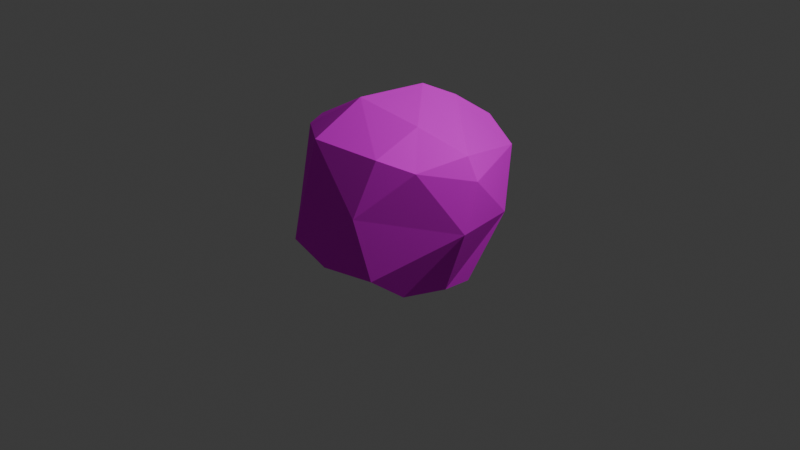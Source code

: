 # Source: snolfball.blend  (saved by Blender 4.0.36; exported with 4.5.12 LTS)
import bpy
from mathutils import Matrix  # noqa: F401  (used for matrix-valued properties, if any)

bpy.ops.wm.read_factory_settings(use_empty=True)
scene = bpy.context.scene
scene.name = 'Scene'

# ---- collections
col_collection = bpy.data.collections.new('Collection'); scene.collection.children.link(col_collection)

# ---- images (referenced by path relative to the original .blend; pixels are not part of the script)
import os
ASSET_DIR = os.environ.get("B2B_ASSET_DIR", "")  # directory of the original .blend (textures are referenced by path, not embedded)
HERE = os.path.dirname(os.path.abspath(__file__))  # packed textures are extracted next to this script under _unpacked/

def load_image(name, relpath, width, height, colorspace="sRGB"):
    """Load a texture the original file referenced (path relative to the .blend, or extracted next to this script)."""
    p = next((c for c in (os.path.join(HERE, relpath), os.path.join(ASSET_DIR, relpath)) if relpath and os.path.exists(c)), "")
    if p:
        img = bpy.data.images.load(p, check_existing=True)
        img.name = name
    else:  # same state as the original file: an image datablock whose file is absent (Cycles renders it pink)
        img = bpy.data.images.new(name, width, height)
        img.source = "FILE"
        img.filepath = "//" + (relpath or name)
    img.colorspace_settings.name = colorspace
    return img
img_image = load_image('Image', 'SnolfballTexture.png', 1024, 1024, 'sRGB')

# ---- materials (node trees are filled in below, after node groups)
mat_material = bpy.data.materials.new('Material')
mat_material.alpha_threshold = 0.0
mat_material.use_transparent_shadow = False
mat_material.preview_render_type = 'FLAT'
mat_material.roughness = 0.5
mat_material.line_color = (0.0, 0.0, 0.0, 1.0)

# ---- material node trees
mat_material.use_nodes = True; mat_material.node_tree.nodes.clear()
_N = mat_material.node_tree.nodes; _L = mat_material.node_tree.links
n0 = _N.new('ShaderNodeOutputMaterial'); n0.name = 'Material Output'; n0.location = (300, 300)
n1 = _N.new('ShaderNodeBsdfPrincipled'); n1.name = 'Principled BSDF'; n1.location = (10, 300)
n1.distribution = 'GGX'
n1.inputs[1].default_value = 0.126
n1.inputs[2].default_value = 0.5118
n1.inputs[3].default_value = 1.0
n1.inputs[20].default_value = 0.3292
n1.inputs[27].default_value = (0.8882, 1.0, 0.9496, 1.0)
n2 = _N.new('ShaderNodeTexImage'); n2.name = 'Image Texture'; n2.location = (-280, 280)
n2.image = img_image
n2.extension = 'EXTEND'
_L.new(n1.outputs[0], n0.inputs[0])
_L.new(n2.outputs[0], n1.inputs[0])
n0.is_active_output = True

# ---- world
world_world = bpy.data.worlds.new('World'); scene.world = world_world
world_world.use_nodes = True; world_world.node_tree.nodes.clear()
_N = world_world.node_tree.nodes; _L = world_world.node_tree.links
n0 = _N.new('ShaderNodeOutputWorld'); n0.name = 'World Output'; n0.location = (300, 300)
n1 = _N.new('ShaderNodeBackground'); n1.name = 'Background'; n1.location = (10, 300)
n1.inputs[0].default_value = (0.05088, 0.05088, 0.05088, 1.0)
_L.new(n1.outputs[0], n0.inputs[0])
n0.is_active_output = True
world_world.color = (0.05088, 0.05088, 0.05088)
world_world.use_sun_shadow = False
world_world.sun_shadow_jitter_overblur = 0.0

# ---- cameras
cam_camera = bpy.data.cameras.new('Camera')
cam_camera.clip_end = 100.0
cam_camera.ortho_scale = 7.314

# ---- lights
light_light = bpy.data.lights.new('Light', 'POINT')
light_light.transmission_factor = 0.0
light_light.use_soft_falloff = False
light_light.energy = 1000.0
light_light.shadow_soft_size = 0.1
light_light.shadow_maximum_resolution = 0.006
light_light.use_absolute_resolution = True

# ---- meshes
me_cube = bpy.data.meshes.new('Cube')
me_cube.from_pydata([(0.608, 0.9811, 0.7206), (0.7219, -0.05242, -0.5038), (0.4452, -0.7104, 0.9841), (0.4793, -0.8187, -0.2271), (-0.5027, 1.007, 0.5775), (-0.01587, 1.051, -0.08962), (-0.8927, -0.3904, 0.8882), (-0.5598, -0.4609, -0.378), (-0.2226, -0.8703, 1.045), (-0.08364, -0.3563, -0.6146), (1.099, -0.04912, 0.7837), (0.7606, -0.5101, 0.889), (0.7256, 0.2684, -0.5215), (-0.0282, -0.9703, -0.2112), (0.8451, 0.6433, 0.1666), (-0.7055, 0.4614, 0.8435), (-0.8311, -0.6039, 0.1037), (0.3059, 0.9664, 0.9686), (0.3322, -0.9035, 0.408), (0.6276, -0.5361, -0.4428), (-0.6699, 0.8901, 0.0807), (-0.7897, 0.5837, -0.184), (-1.042, 0.5274, 0.3296), (-0.004706, 0.3218, 1.367), (0.9734, -0.05239, 1.002), (1.098, -0.1988, 0.2862), (-0.3334, -1.073, 0.02309), (0.2031, 1.064, 0.3756), (0.2893, 0.8971, -0.1796), (0.3769, 0.3877, -0.5959), (-0.1815, 0.5315, -0.5891), (-0.4191, 0.8844, -0.13), (0.2088, 0.5647, 1.248), (-0.7769, 0.6807, 0.695), (-0.3602, 0.5558, 1.101), (-0.5988, 0.2365, -0.5586), (-0.9401, 0.002487, -0.2238), (-0.1723, -0.343, 1.343), (0.4917, -0.2292, 1.198), (-0.9548, -0.1823, 0.9262)], [], [(0, 32, 24), (18, 13, 3), (1, 25, 19), (27, 28, 5), (12, 14, 1), (28, 29, 30), (22, 15, 33), (16, 6, 39), (20, 21, 22), (13, 9, 3), (24, 11, 10), (37, 8, 2), (37, 6, 8), (23, 32, 34), (18, 3, 25), (14, 0, 10), (26, 7, 13), (16, 8, 6), (8, 18, 2), (0, 14, 27), (7, 35, 9), (31, 21, 20), (36, 22, 21), (34, 17, 4), (36, 7, 16), (29, 12, 1), (38, 23, 37), (37, 15, 39), (10, 0, 24), (0, 17, 32), (32, 23, 24), (18, 26, 13), (1, 14, 25), (5, 31, 4), (31, 20, 4), (4, 27, 5), (31, 5, 30), (5, 28, 30), (4, 20, 33), (20, 22, 33), (39, 15, 22), (22, 36, 39), (36, 16, 39), (7, 9, 13), (9, 19, 3), (24, 38, 11), (2, 11, 38), (38, 37, 2), (37, 39, 6), (33, 15, 34), (15, 23, 34), (3, 19, 25), (25, 11, 18), (11, 2, 18), (10, 11, 25), (25, 14, 10), (26, 16, 7), (16, 26, 8), (8, 26, 18), (29, 28, 12), (28, 27, 14), (12, 28, 14), (27, 17, 0), (31, 30, 21), (21, 30, 35), (35, 36, 21), (4, 33, 34), (34, 32, 17), (17, 27, 4), (36, 35, 7), (19, 9, 1), (9, 35, 30), (1, 9, 29), (30, 29, 9), (38, 24, 23), (37, 23, 15)])
_uv = me_cube.uv_layers.new(name='UVMap')
_uv.uv.foreach_set('vector', [0.7296, 0.8391, 0.9249, 0.7599, 1.19, 0.8387, 0.2332, 0.4872, 0.2933, 0.3206, 0.3244, 0.4505, 0.4347, 0.5458, 0.3374, 0.7348, 0.3738, 0.4837, 0.7061, 0.686, 0.6104, 0.5976, 0.6608, 0.545, 0.4783, 0.5765, 0.5375, 0.794, 0.4347, 0.5458, 0.6104, 0.5976, 0.5152, 0.4986, 0.5806, 0.3706, 0.8171, 0.2884, 0.8854, 0.4315, 0.8422, 0.4224, 1.138, 0.1255, 1.017, 0.3146, 0.9819, 0.3276, 0.736, 0.3865, 0.7054, 0.268, 0.8171, 0.2884, 0.2933, 0.3206, 0.42, 0.2863, 0.3244, 0.4505, 0.1901, 0.8387, 0.1995, 0.6989, 0.2585, 0.8375, 0.05113, 0.55, 0.1163, 0.4506, 0.1663, 0.6082, 0.05113, 0.55, 0.01712, 0.3146, 0.1163, 0.4506, 0.9661, 0.677, 0.9249, 0.7599, 0.8997, 0.5783, 0.2332, 0.4872, 0.3244, 0.4505, 0.3374, 0.7348, 0.5375, 0.794, 0.7296, 0.8391, 0.2585, 0.8375, 0.2364, 0.2741, 0.3727, 0.1299, 0.2933, 0.3206, 0.1375, 0.1255, 0.1163, 0.4506, 0.01712, 0.3146, 0.1163, 0.4506, 0.2332, 0.4872, 0.1663, 0.6082, 0.7296, 0.8391, 0.5375, 0.794, 0.7061, 0.686, 0.3727, 0.1299, 0.589, 0.2142, 0.42, 0.2863, 0.685, 0.4149, 0.7054, 0.268, 0.736, 0.3865, 0.7048, 0.08563, 0.8171, 0.2884, 0.7054, 0.268, 0.8997, 0.5783, 0.814, 0.7799, 0.7902, 0.5119, 0.7048, 0.08563, 0.3727, 0.1299, 0.1375, 0.1255, 0.5152, 0.4986, 0.4783, 0.5765, 0.4347, 0.5458, 1.109, 0.7249, 0.9661, 0.677, 1.051, 0.55, 1.051, 0.55, 0.8854, 0.4315, 0.9819, 0.3276, 0.2585, 0.8375, 0.7296, 0.8391, 0.1901, 0.8387, 0.7296, 0.8391, 0.814, 0.7799, 0.9249, 0.7599, 0.9249, 0.7599, 0.9661, 0.677, 1.19, 0.8387, 0.2332, 0.4872, 0.2364, 0.2741, 0.2933, 0.3206, 0.4347, 0.5458, 0.5375, 0.794, 0.3374, 0.7348, 0.6608, 0.545, 0.685, 0.4149, 0.7902, 0.5119, 0.685, 0.4149, 0.736, 0.3865, 0.7902, 0.5119, 0.7902, 0.5119, 0.7061, 0.686, 0.6608, 0.545, 0.685, 0.4149, 0.6608, 0.545, 0.5806, 0.3706, 0.6608, 0.545, 0.6104, 0.5976, 0.5806, 0.3706, 0.7902, 0.5119, 0.736, 0.3865, 0.8422, 0.4224, 0.736, 0.3865, 0.8171, 0.2884, 0.8422, 0.4224, 0.9819, 0.3276, 0.8854, 0.4315, 0.8171, 0.2884, 0.8171, 0.2884, 0.7048, 0.08563, 0.9819, 0.3276, 0.7048, 0.08563, 1.138, 0.1255, 0.9819, 0.3276, 0.3727, 0.1299, 0.42, 0.2863, 0.2933, 0.3206, 0.42, 0.2863, 0.3738, 0.4837, 0.3244, 0.4505, 0.1901, 0.8387, 0.1095, 0.7249, 0.1995, 0.6989, 0.1663, 0.6082, 0.1995, 0.6989, 0.1095, 0.7249, 0.1095, 0.7249, 0.05113, 0.55, 0.1663, 0.6082, 1.051, 0.55, 0.9819, 0.3276, 1.017, 0.3146, 0.8422, 0.4224, 0.8854, 0.4315, 0.8997, 0.5783, 0.8854, 0.4315, 0.9661, 0.677, 0.8997, 0.5783, 0.3244, 0.4505, 0.3738, 0.4837, 0.3374, 0.7348, 0.3374, 0.7348, 0.1995, 0.6989, 0.2332, 0.4872, 0.1995, 0.6989, 0.1663, 0.6082, 0.2332, 0.4872, 0.2585, 0.8375, 0.1995, 0.6989, 0.3374, 0.7348, 0.3374, 0.7348, 0.5375, 0.794, 0.2585, 0.8375, 0.2364, 0.2741, 0.1375, 0.1255, 0.3727, 0.1299, 0.1375, 0.1255, 0.2364, 0.2741, 0.1163, 0.4506, 0.1163, 0.4506, 0.2364, 0.2741, 0.2332, 0.4872, 0.5152, 0.4986, 0.6104, 0.5976, 0.4783, 0.5765, 0.6104, 0.5976, 0.7061, 0.686, 0.5375, 0.794, 0.4783, 0.5765, 0.6104, 0.5976, 0.5375, 0.794, 0.7061, 0.686, 0.814, 0.7799, 0.7296, 0.8391, 0.685, 0.4149, 0.5806, 0.3706, 0.7054, 0.268, 0.7054, 0.268, 0.5806, 0.3706, 0.589, 0.2142, 0.589, 0.2142, 0.7048, 0.08563, 0.7054, 0.268, 0.7902, 0.5119, 0.8422, 0.4224, 0.8997, 0.5783, 0.8997, 0.5783, 0.9249, 0.7599, 0.814, 0.7799, 0.814, 0.7799, 0.7061, 0.686, 0.7902, 0.5119, 0.7048, 0.08563, 0.589, 0.2142, 0.3727, 0.1299, 0.3738, 0.4837, 0.42, 0.2863, 0.4347, 0.5458, 0.42, 0.2863, 0.589, 0.2142, 0.5806, 0.3706, 0.4347, 0.5458, 0.42, 0.2863, 0.5152, 0.4986, 0.5806, 0.3706, 0.5152, 0.4986, 0.42, 0.2863, 1.109, 0.7249, 1.19, 0.8387, 0.9661, 0.677, 1.051, 0.55, 0.9661, 0.677, 0.8854, 0.4315])
me_cube.materials.append(mat_material)
me_cube.use_mirror_vertex_groups = False
me_cube.update()

# ---- objects
ob_cube = bpy.data.objects.new('Cube', me_cube)
ob_light = bpy.data.objects.new('Light', light_light)
ob_camera = bpy.data.objects.new('Camera', cam_camera)

# ---- transforms, parenting, visibility, modifiers, constraints
ob_cube.location = (0.0, 0.0, 0.0)
ob_cube.lock_rotations_4d = False
ob_cube.empty_display_type = 'ARROWS'
ob_cube.lineart.crease_threshold = 0.0
ob_light.location = (4.076, 1.005, 5.904)
ob_light.rotation_euler = (0.6503, 0.05522, 1.866)
ob_light.lock_rotations_4d = False
ob_light.empty_display_type = 'ARROWS'
ob_light.color = (0.0, 0.0, 0.0, 0.0)
ob_light.lineart.crease_threshold = 0.0
ob_camera.location = (7.359, -6.926, 4.958)
ob_camera.rotation_euler = (1.109, 0.0, 0.8149)
ob_camera.lock_rotations_4d = False
ob_camera.empty_display_type = 'ARROWS'
ob_camera.color = (0.0, 0.0, 0.0, 0.0)
ob_camera.display_type = 'WIRE'
ob_camera.lineart.crease_threshold = 0.0

# ---- collection membership
col_collection.objects.link(ob_cube)
col_collection.objects.link(ob_light)
col_collection.objects.link(ob_camera)

# ---- scene / render settings (as saved in the file)
scene.camera = ob_camera
scene.frame_start = 1; scene.frame_end = 250; scene.frame_set(1)
scene.render.engine = 'BLENDER_EEVEE_NEXT'
scene.cycles.sampling_pattern = 'TABULATED_SOBOL'
bpy.context.view_layer.update()
